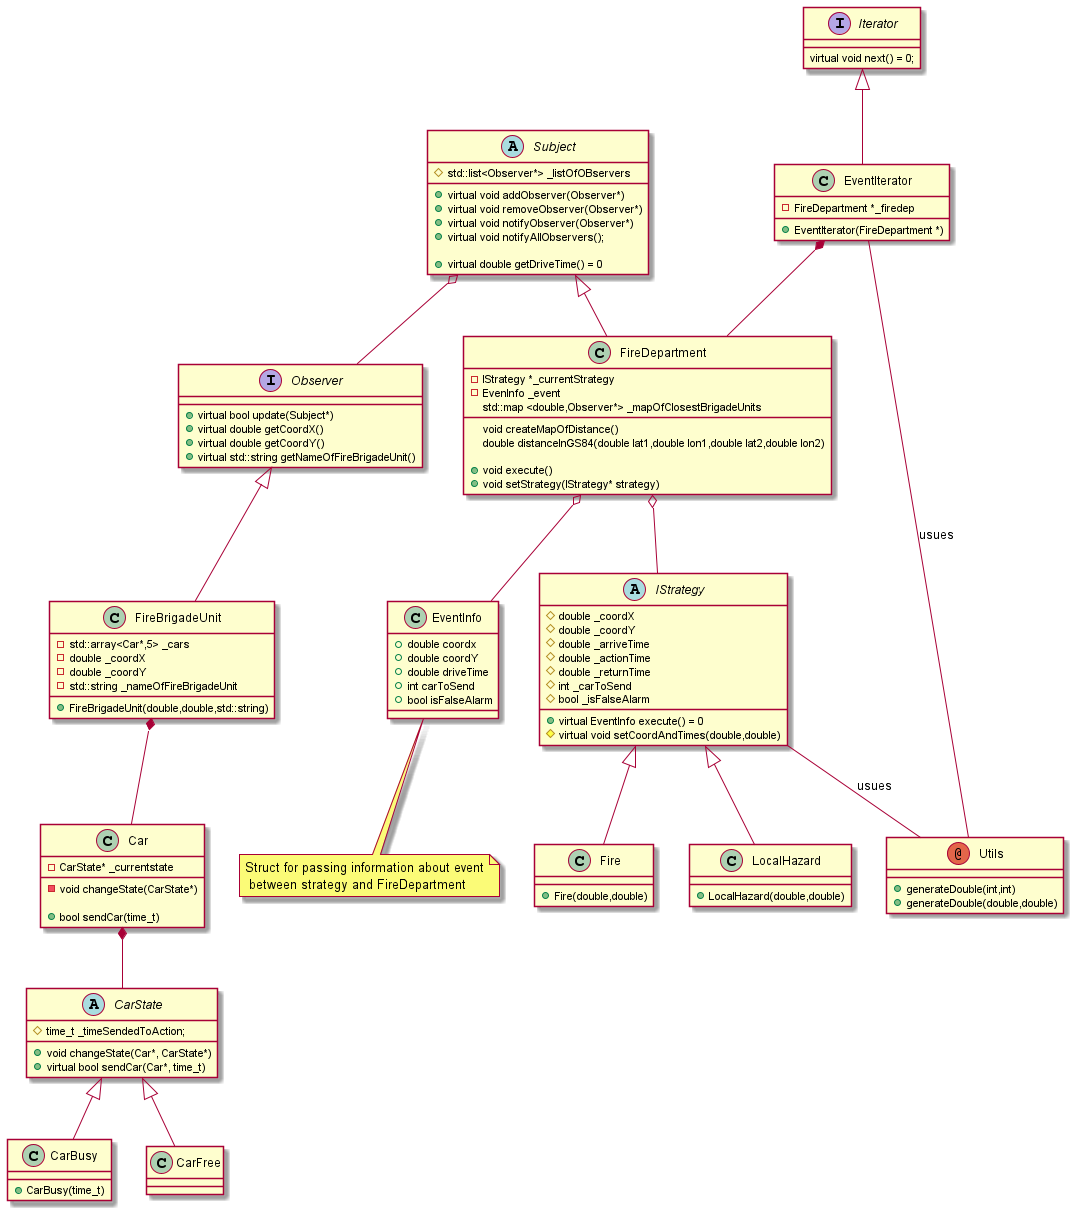

The diagram above was rendered by PlantUML. Its source (embedded in the PNG):
@startuml
class Car{
-CarState* _currentstate
-void changeState(CarState*)

+bool sendCar(time_t)
}

Abstract CarState{
#time_t _timeSendedToAction;
+ void changeState(Car*, CarState*)
+virtual bool sendCar(Car*, time_t)
}

class CarBusy{
+CarBusy(time_t)
}

class CarFree{}

class EventInfo{
+double coordx
+double coordY
+double driveTime
+int carToSend
+bool isFalseAlarm
}
note "Struct for passing information about event\n between strategy and FireDepartment" as N2
EventInfo .. N2

class EventIterator{
-FireDepartment *_firedep
+EventIterator(FireDepartment *)
}

class Fire{
+Fire(double,double)
}

class FireBrigadeUnit{
-std::array<Car*,5> _cars
-double _coordX
-double _coordY
-std::string _nameOfFireBrigadeUnit

+FireBrigadeUnit(double,double,std::string)

}

class FireDepartment{
-IStrategy *_currentStrategy
-EvenInfo _event
std::map <double,Observer*> _mapOfClosestBrigadeUnits
void createMapOfDistance()
double distanceInGS84(double lat1,double lon1,double lat2,double lon2)

+void execute()
+void setStrategy(IStrategy* strategy)


}

Abstract IStrategy{
+virtual EventInfo execute() = 0

#double _coordX
#double _coordY
#double _arriveTime
#double _actionTime
#double _returnTime
#int _carToSend
#bool _isFalseAlarm

#virtual void setCoordAndTimes(double,double)

}

Interface Iterator{
virtual void next() = 0;
}

class LocalHazard{
+LocalHazard(double,double)
}

Interface Observer{
+virtual bool update(Subject*)
+virtual double getCoordX()
+virtual double getCoordY()
+virtual std::string getNameOfFireBrigadeUnit()

}

Abstract Subject{
+virtual void addObserver(Observer*)
+virtual void removeObserver(Observer*)
+virtual void notifyObserver(Observer*)
+virtual void notifyAllObservers();

+virtual double getDriveTime() = 0

#std::list<Observer*> _listOfOBservers


}


Annotation Utils{
+generateDouble(int,int)
+generateDouble(double,double)
}




CarState<|--CarBusy
CarState<|--CarFree

Iterator <|--EventIterator

IStrategy <|-- Fire
IStrategy <|-- LocalHazard

Observer <|-- FireBrigadeUnit
Subject <|-- FireDepartment

Car *-- CarState
EventIterator *-- FireDepartment
FireBrigadeUnit *-- Car
FireDepartment o-- IStrategy

Subject o-- Observer

FireDepartment o-- EventInfo
IStrategy -- Utils :usues
EventIterator -- Utils :usues



@enduml